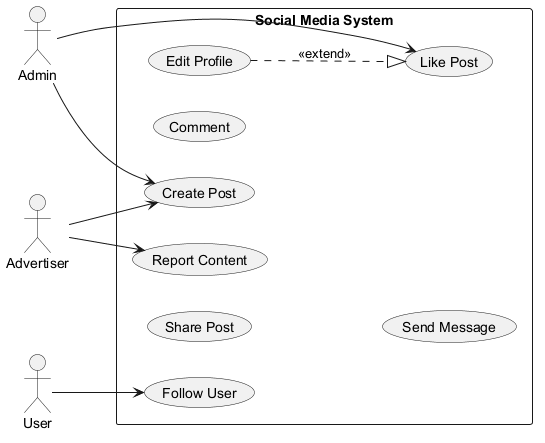

The diagram above was rendered by PlantUML. Its source (embedded in the PNG):
@startuml
skinparam backgroundColor #FFFFFF
skinparam classBackgroundColor #F1F8E9
skinparam classBorderColor #33691E
left to right direction
actor "Admin" as Admin
actor "Advertiser" as Advertiser
actor "User" as User
rectangle "Social Media System" {
  usecase "Share Post" as UC_SharePost
  usecase "Report Content" as UC_ReportContent
  usecase "Comment" as UC_Comment
  usecase "Create Post" as UC_CreatePost
  usecase "Edit Profile" as UC_EditProfile
  usecase "Like Post" as UC_LikePost
  usecase "Send Message" as UC_SendMessage
  usecase "Follow User" as UC_FollowUser
}
Admin --> UC_LikePost
Admin --> UC_CreatePost
Advertiser --> UC_ReportContent
Advertiser --> UC_CreatePost
User --> UC_FollowUser
UC_EditProfile ..|> UC_LikePost : <<extend>>
@enduml